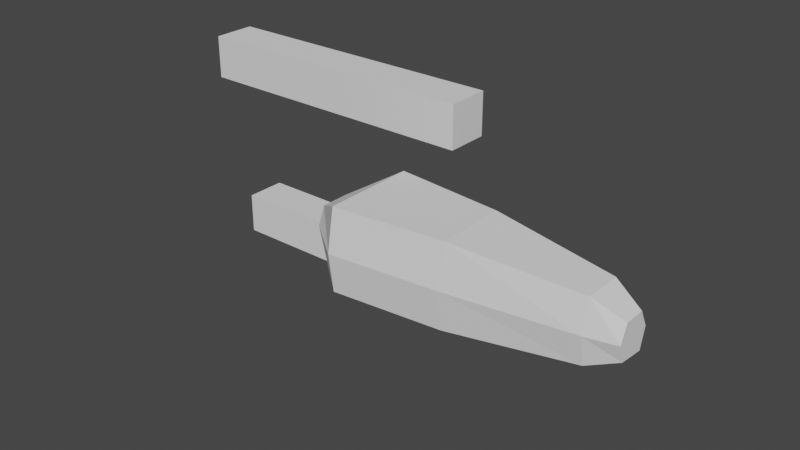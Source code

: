 # Source: parts_leg_b99_crab.blend  (saved by Blender 3.4.6; exported with 4.5.12 LTS)
import bpy
from mathutils import Matrix  # noqa: F401  (used for matrix-valued properties, if any)

bpy.ops.wm.read_factory_settings(use_empty=True)
scene = bpy.context.scene
scene.name = 'Scene'

# ---- collections
col_collection = bpy.data.collections.new('Collection'); scene.collection.children.link(col_collection)

# ---- world
world_world = bpy.data.worlds.new('World'); scene.world = world_world
world_world.use_nodes = True; world_world.node_tree.nodes.clear()
_N = world_world.node_tree.nodes; _L = world_world.node_tree.links
n0 = _N.new('ShaderNodeOutputWorld'); n0.name = 'World Output'; n0.location = (300, 300)
n1 = _N.new('ShaderNodeBackground'); n1.name = 'Background'; n1.location = (10, 300)
n1.inputs[0].default_value = (0.05088, 0.05088, 0.05088, 1.0)
_L.new(n1.outputs[0], n0.inputs[0])
n0.is_active_output = True
world_world.color = (0.05088, 0.05088, 0.05088)
world_world.use_sun_shadow = False
world_world.sun_shadow_jitter_overblur = 0.0

# ---- meshes
me_x = bpy.data.meshes.new('立方体')
me_x.from_pydata([(-1.0, -0.748, -0.7732), (-1.0, -0.6724, 0.7732), (-1.0, 0.748, -0.8992), (-1.0, 0.5968, 0.7732), (1.0, -0.748, -0.7732), (1.0, -0.6724, 0.7732), (1.0, 0.4531, -0.8992), (1.0, 0.3019, 0.7732), (3.247e-18, 1.633, -1.914), (-7.305e-18, 1.482, 1.915), (7.305e-18, -1.801, -1.788), (-7.305e-18, -1.726, 1.915), (-1.0, -1.0, 0.0), (-1.0, 1.0, 0.0), (1.0, 0.7051, 0.0), (1.0, -1.0, 0.0), (0.0, -2.053, 0.0), (0.0, 1.885, 0.0), (-0.7207, 2.181, -1.914), (-0.7207, -2.189, 1.915), (-0.7207, 2.029, 1.915), (-0.7207, -2.265, -1.788), (-0.7207, 2.433, 0.0), (-0.7207, -2.517, 0.0), (0.8066, 0.7654, 1.407), (0.8066, -1.043, -1.323), (0.8066, 0.9166, -1.449), (0.8066, -0.9674, 1.407), (0.8066, -1.295, 0.0), (0.8066, 1.169, 0.0)], [], [(12, 1, 3, 13), (29, 24, 7, 14), (14, 7, 5, 15), (23, 19, 1, 12), (26, 6, 4, 25), (20, 3, 1, 19), (24, 9, 11, 27), (18, 8, 10, 21), (28, 27, 11, 16), (22, 20, 9, 17), (18, 22, 17, 8), (25, 28, 16, 10), (21, 23, 12, 0), (6, 14, 15, 4), (26, 29, 14, 6), (0, 12, 13, 2), (10, 16, 23, 21), (2, 13, 22, 18), (13, 3, 20, 22), (2, 18, 21, 0), (9, 20, 19, 11), (16, 11, 19, 23), (8, 17, 29, 26), (4, 15, 28, 25), (15, 5, 27, 28), (7, 24, 27, 5), (8, 26, 25, 10), (17, 9, 24, 29)])
_uv = me_x.uv_layers.new(name='UVマップ')
_uv.uv.foreach_set('vector', [0.5, 0.0, 0.625, 0.0, 0.625, 0.25, 0.5, 0.25, 0.5, 0.4375, 0.625, 0.4375, 0.625, 0.5, 0.5, 0.5, 0.5, 0.5, 0.625, 0.5, 0.625, 0.75, 0.5, 0.75, 0.5, 0.9375, 0.625, 0.9375, 0.625, 1.0, 0.5, 1.0, 0.3125, 0.5, 0.375, 0.5, 0.375, 0.75, 0.3125, 0.75, 0.8125, 0.5, 0.875, 0.5, 0.875, 0.75, 0.8125, 0.75, 0.6875, 0.5, 0.75, 0.5, 0.75, 0.75, 0.6875, 0.75, 0.1875, 0.5, 0.25, 0.5, 0.25, 0.75, 0.1875, 0.75, 0.5, 0.8125, 0.625, 0.8125, 0.625, 0.875, 0.5, 0.875, 0.5, 0.3125, 0.625, 0.3125, 0.625, 0.375, 0.5, 0.375, 0.375, 0.3125, 0.5, 0.3125, 0.5, 0.375, 0.375, 0.375, 0.375, 0.8125, 0.5, 0.8125, 0.5, 0.875, 0.375, 0.875, 0.375, 0.9375, 0.5, 0.9375, 0.5, 1.0, 0.375, 1.0, 0.375, 0.5, 0.5, 0.5, 0.5, 0.75, 0.375, 0.75, 0.375, 0.4375, 0.5, 0.4375, 0.5, 0.5, 0.375, 0.5, 0.375, 0.0, 0.5, 0.0, 0.5, 0.25, 0.375, 0.25, 0.375, 0.875, 0.5, 0.875, 0.5, 0.9375, 0.375, 0.9375, 0.375, 0.25, 0.5, 0.25, 0.5, 0.3125, 0.375, 0.3125, 0.5, 0.25, 0.625, 0.25, 0.625, 0.3125, 0.5, 0.3125, 0.125, 0.5, 0.1875, 0.5, 0.1875, 0.75, 0.125, 0.75, 0.75, 0.5, 0.8125, 0.5, 0.8125, 0.75, 0.75, 0.75, 0.5, 0.875, 0.625, 0.875, 0.625, 0.9375, 0.5, 0.9375, 0.375, 0.375, 0.5, 0.375, 0.5, 0.4375, 0.375, 0.4375, 0.375, 0.75, 0.5, 0.75, 0.5, 0.8125, 0.375, 0.8125, 0.5, 0.75, 0.625, 0.75, 0.625, 0.8125, 0.5, 0.8125, 0.625, 0.5, 0.6875, 0.5, 0.6875, 0.75, 0.625, 0.75, 0.25, 0.5, 0.3125, 0.5, 0.3125, 0.75, 0.25, 0.75, 0.5, 0.375, 0.625, 0.375, 0.625, 0.4375, 0.5, 0.4375])
me_x.update()
me_001 = bpy.data.meshes.new('立方体.001')
me_001.from_pydata([(-1.0, -1.0, -1.0), (-1.0, -1.0, 1.0), (-1.0, 1.0, -1.0), (-1.0, 1.0, 1.0), (1.0, -1.0, -1.0), (1.0, -1.0, 1.0), (1.0, 1.0, -1.0), (1.0, 1.0, 1.0)], [], [(0, 1, 3, 2), (2, 3, 7, 6), (6, 7, 5, 4), (4, 5, 1, 0), (2, 6, 4, 0), (7, 3, 1, 5)])
_uv = me_001.uv_layers.new(name='UVマップ')
_uv.uv.foreach_set('vector', [0.375, 0.0, 0.625, 0.0, 0.625, 0.25, 0.375, 0.25, 0.375, 0.25, 0.625, 0.25, 0.625, 0.5, 0.375, 0.5, 0.375, 0.5, 0.625, 0.5, 0.625, 0.75, 0.375, 0.75, 0.375, 0.75, 0.625, 0.75, 0.625, 1.0, 0.375, 1.0, 0.125, 0.5, 0.375, 0.5, 0.375, 0.75, 0.125, 0.75, 0.625, 0.5, 0.875, 0.5, 0.875, 0.75, 0.625, 0.75])
me_001.update()
me_002 = bpy.data.meshes.new('立方体.002')
me_002.from_pydata([(-1.0, -1.0, -1.0), (-1.0, -1.0, 1.0), (-1.0, 1.0, -1.0), (-1.0, 1.0, 1.0), (1.0, -1.0, -1.0), (1.0, -1.0, 1.0), (1.0, 1.0, -1.0), (1.0, 1.0, 1.0)], [], [(0, 1, 3, 2), (2, 3, 7, 6), (6, 7, 5, 4), (4, 5, 1, 0), (2, 6, 4, 0), (7, 3, 1, 5)])
_uv = me_002.uv_layers.new(name='UVマップ')
_uv.uv.foreach_set('vector', [0.375, 0.0, 0.625, 0.0, 0.625, 0.25, 0.375, 0.25, 0.375, 0.25, 0.625, 0.25, 0.625, 0.5, 0.375, 0.5, 0.375, 0.5, 0.625, 0.5, 0.625, 0.75, 0.375, 0.75, 0.375, 0.75, 0.625, 0.75, 0.625, 1.0, 0.375, 1.0, 0.125, 0.5, 0.375, 0.5, 0.375, 0.75, 0.125, 0.75, 0.625, 0.5, 0.875, 0.5, 0.875, 0.75, 0.625, 0.75])
me_002.update()

# ---- objects
ob_x = bpy.data.objects.new('立方体', me_x)
ob_001 = bpy.data.objects.new('立方体.001', me_001)
ob_002 = bpy.data.objects.new('立方体.002', me_002)

# ---- transforms, parenting, visibility, modifiers, constraints
ob_x.location = (0.0, 0.0, 0.0)
ob_x.scale = (14.51, 2.105, 2.105)
ob_001.location = (-22.32, 9.656, 7.652)
ob_001.scale = (14.51, 2.105, 2.105)
ob_002.location = (-22.96, 13.18, -11.16)
ob_002.scale = (14.51, 2.105, 2.105)

# ---- collection membership
col_collection.objects.link(ob_x)
col_collection.objects.link(ob_001)
col_collection.objects.link(ob_002)

# ---- scene / render settings (as saved in the file)
scene.frame_start = 1; scene.frame_end = 250; scene.frame_set(1)
scene.render.engine = 'CYCLES'
scene.cycles.sampling_pattern = 'TABULATED_SOBOL'
scene.cycles.use_light_tree = False
scene.view_settings.view_transform = 'Filmic'
bpy.context.view_layer.update()

# ---- added for rendering (the .blend has no active camera and no usable light): camera, sun
cam_auto = bpy.data.cameras.new('AutoCamera')
cam_auto.lens = 50.0
cam_auto.sensor_width = 36.0
cam_auto.clip_end = 1000.0
ob_auto_camera = bpy.data.objects.new('AutoCamera', cam_auto)
scene.collection.objects.link(ob_auto_camera)
ob_auto_camera.location = (44.4632, -62.1358, 42.9997)
ob_auto_camera.rotation_euler = (1.09748, -7.21219e-08, 0.694738)
scene.camera = ob_auto_camera
light_auto_sun = bpy.data.lights.new('AutoSun', 'SUN')
light_auto_sun.energy = 3.0
light_auto_sun.angle = 0.0523599
ob_auto_sun = bpy.data.objects.new('AutoSun', light_auto_sun)
scene.collection.objects.link(ob_auto_sun)
ob_auto_sun.rotation_euler = (0.872665, 0.174533, 0.523599)
bpy.context.view_layer.update()
